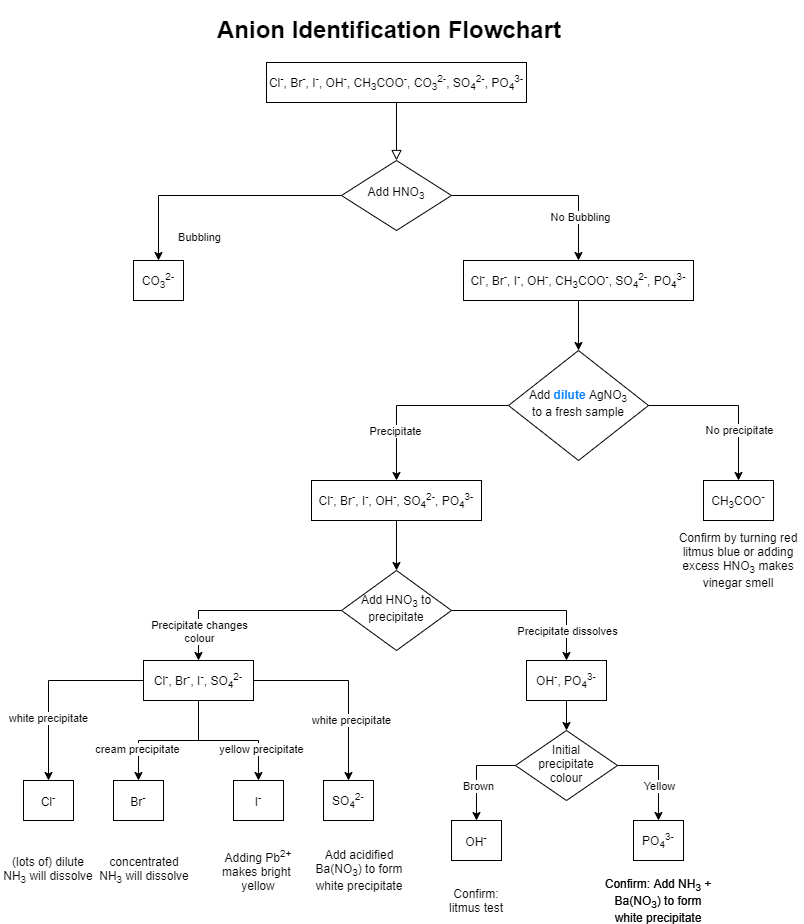

The diagram above was exported from draw.io. Its source (the exported page's mxGraphModel, read from the mxfile embedded in the PNG):
<mxGraphModel dx="1024" dy="592" grid="1" gridSize="10" guides="1" tooltips="1" connect="1" arrows="1" fold="1" page="1" pageScale="1" pageWidth="827" pageHeight="1169" math="0" shadow="0">
  <root>
    <mxCell id="WIyWlLk6GJQsqaUBKTNV-0" />
    <mxCell id="WIyWlLk6GJQsqaUBKTNV-1" parent="WIyWlLk6GJQsqaUBKTNV-0" />
    <mxCell id="uzGjPOG1BRgemYzdVLvA-66" value="&lt;h1&gt;Anion Identification Flowchart&lt;/h1&gt;" style="text;html=1;strokeColor=none;fillColor=none;spacing=5;spacingTop=-20;whiteSpace=wrap;overflow=hidden;rounded=0;" parent="WIyWlLk6GJQsqaUBKTNV-1" vertex="1">
      <mxGeometry x="229" y="110" width="369" height="40" as="geometry" />
    </mxCell>
    <mxCell id="WIyWlLk6GJQsqaUBKTNV-3" value="Cl&lt;sup&gt;-&lt;/sup&gt;, Br&lt;sup&gt;-&lt;/sup&gt;, I&lt;sup&gt;-&lt;/sup&gt;, OH&lt;sup&gt;-&lt;/sup&gt;, CH&lt;sub&gt;3&lt;/sub&gt;COO&lt;sup&gt;-&lt;/sup&gt;, CO&lt;sub&gt;3&lt;/sub&gt;&lt;sup&gt;2-&lt;/sup&gt;, SO&lt;sub&gt;4&lt;/sub&gt;&lt;sup&gt;2-&lt;/sup&gt;, PO&lt;sub&gt;4&lt;/sub&gt;&lt;sup&gt;3-&lt;/sup&gt;" style="whiteSpace=wrap;html=1;fontSize=12;glass=0;strokeWidth=1;shadow=0;" parent="WIyWlLk6GJQsqaUBKTNV-1" vertex="1">
      <mxGeometry x="283" y="162" width="260" height="40" as="geometry" />
    </mxCell>
    <mxCell id="MnsqxJ9qN2kDh-sO5G4N-0" style="edgeStyle=orthogonalEdgeStyle;rounded=0;orthogonalLoop=1;jettySize=auto;html=1;entryX=0.5;entryY=0;entryDx=0;entryDy=0;" parent="WIyWlLk6GJQsqaUBKTNV-1" source="WIyWlLk6GJQsqaUBKTNV-6" target="uzGjPOG1BRgemYzdVLvA-1" edge="1">
      <mxGeometry relative="1" as="geometry" />
    </mxCell>
    <mxCell id="MnsqxJ9qN2kDh-sO5G4N-1" value="Bubbling" style="edgeLabel;html=1;align=center;verticalAlign=middle;resizable=0;points=[];" parent="MnsqxJ9qN2kDh-sO5G4N-0" vertex="1" connectable="0">
      <mxGeometry x="-0.0156" y="21" relative="1" as="geometry">
        <mxPoint x="-21" y="20" as="offset" />
      </mxGeometry>
    </mxCell>
    <mxCell id="MnsqxJ9qN2kDh-sO5G4N-3" style="edgeStyle=orthogonalEdgeStyle;rounded=0;orthogonalLoop=1;jettySize=auto;html=1;entryX=0.5;entryY=0;entryDx=0;entryDy=0;" parent="WIyWlLk6GJQsqaUBKTNV-1" source="WIyWlLk6GJQsqaUBKTNV-6" target="MnsqxJ9qN2kDh-sO5G4N-2" edge="1">
      <mxGeometry relative="1" as="geometry" />
    </mxCell>
    <mxCell id="MnsqxJ9qN2kDh-sO5G4N-4" value="No Bubbling" style="edgeLabel;html=1;align=center;verticalAlign=middle;resizable=0;points=[];" parent="MnsqxJ9qN2kDh-sO5G4N-3" vertex="1" connectable="0">
      <mxGeometry x="0.3721" y="-16" relative="1" as="geometry">
        <mxPoint x="17" y="16" as="offset" />
      </mxGeometry>
    </mxCell>
    <mxCell id="WIyWlLk6GJQsqaUBKTNV-6" value="Add HNO&lt;sub&gt;3&lt;/sub&gt;" style="rhombus;whiteSpace=wrap;html=1;shadow=0;fontFamily=Helvetica;fontSize=12;align=center;strokeWidth=1;spacing=6;spacingTop=-4;" parent="WIyWlLk6GJQsqaUBKTNV-1" vertex="1">
      <mxGeometry x="358" y="260" width="110" height="70" as="geometry" />
    </mxCell>
    <mxCell id="WIyWlLk6GJQsqaUBKTNV-2" value="" style="html=1;jettySize=auto;orthogonalLoop=1;fontSize=11;endArrow=block;endFill=0;endSize=8;strokeWidth=1;shadow=0;labelBackgroundColor=none;edgeStyle=orthogonalEdgeStyle;rounded=0;" parent="WIyWlLk6GJQsqaUBKTNV-1" source="WIyWlLk6GJQsqaUBKTNV-3" target="WIyWlLk6GJQsqaUBKTNV-6" edge="1">
      <mxGeometry relative="1" as="geometry" />
    </mxCell>
    <mxCell id="uzGjPOG1BRgemYzdVLvA-1" value="CO&lt;sub&gt;3&lt;/sub&gt;&lt;sup&gt;2-&lt;/sup&gt;" style="whiteSpace=wrap;html=1;" parent="WIyWlLk6GJQsqaUBKTNV-1" vertex="1">
      <mxGeometry x="150" y="360" width="50" height="40" as="geometry" />
    </mxCell>
    <mxCell id="MnsqxJ9qN2kDh-sO5G4N-7" style="edgeStyle=orthogonalEdgeStyle;rounded=0;orthogonalLoop=1;jettySize=auto;html=1;entryX=0.5;entryY=0;entryDx=0;entryDy=0;" parent="WIyWlLk6GJQsqaUBKTNV-1" source="MnsqxJ9qN2kDh-sO5G4N-2" target="MnsqxJ9qN2kDh-sO5G4N-6" edge="1">
      <mxGeometry relative="1" as="geometry" />
    </mxCell>
    <mxCell id="MnsqxJ9qN2kDh-sO5G4N-2" value="Cl&lt;sup&gt;-&lt;/sup&gt;, Br&lt;sup&gt;-&lt;/sup&gt;, I&lt;sup&gt;-&lt;/sup&gt;, OH&lt;sup&gt;-&lt;/sup&gt;, CH&lt;sub&gt;3&lt;/sub&gt;COO&lt;sup&gt;-&lt;/sup&gt;, SO&lt;sub&gt;4&lt;/sub&gt;&lt;sup&gt;2-&lt;/sup&gt;, PO&lt;sub&gt;4&lt;/sub&gt;&lt;sup&gt;3-&lt;/sup&gt;" style="whiteSpace=wrap;html=1;fontSize=12;glass=0;strokeWidth=1;shadow=0;" parent="WIyWlLk6GJQsqaUBKTNV-1" vertex="1">
      <mxGeometry x="480" y="360" width="230" height="40" as="geometry" />
    </mxCell>
    <mxCell id="MnsqxJ9qN2kDh-sO5G4N-9" style="edgeStyle=orthogonalEdgeStyle;rounded=0;orthogonalLoop=1;jettySize=auto;html=1;entryX=0.5;entryY=0;entryDx=0;entryDy=0;" parent="WIyWlLk6GJQsqaUBKTNV-1" source="MnsqxJ9qN2kDh-sO5G4N-6" target="MnsqxJ9qN2kDh-sO5G4N-8" edge="1">
      <mxGeometry relative="1" as="geometry" />
    </mxCell>
    <mxCell id="MnsqxJ9qN2kDh-sO5G4N-10" value="No precipitate" style="edgeLabel;html=1;align=center;verticalAlign=middle;resizable=0;points=[];" parent="MnsqxJ9qN2kDh-sO5G4N-9" vertex="1" connectable="0">
      <mxGeometry x="0.0472" y="-24" relative="1" as="geometry">
        <mxPoint x="4.190000000000001" y="0.9400000000000013" as="offset" />
      </mxGeometry>
    </mxCell>
    <mxCell id="MnsqxJ9qN2kDh-sO5G4N-12" style="edgeStyle=orthogonalEdgeStyle;rounded=0;orthogonalLoop=1;jettySize=auto;html=1;entryX=0.5;entryY=0;entryDx=0;entryDy=0;" parent="WIyWlLk6GJQsqaUBKTNV-1" source="MnsqxJ9qN2kDh-sO5G4N-6" target="MnsqxJ9qN2kDh-sO5G4N-11" edge="1">
      <mxGeometry relative="1" as="geometry" />
    </mxCell>
    <mxCell id="MnsqxJ9qN2kDh-sO5G4N-13" value="Precipitate" style="edgeLabel;html=1;align=center;verticalAlign=middle;resizable=0;points=[];" parent="MnsqxJ9qN2kDh-sO5G4N-12" vertex="1" connectable="0">
      <mxGeometry x="0.2581" y="19" relative="1" as="geometry">
        <mxPoint x="-21" y="19" as="offset" />
      </mxGeometry>
    </mxCell>
    <mxCell id="MnsqxJ9qN2kDh-sO5G4N-6" value="Add &lt;font color=&quot;#007FFF&quot;&gt;&lt;span style=&quot;background-color: transparent&quot;&gt;&lt;b&gt;dilute &lt;/b&gt;&lt;/span&gt;&lt;/font&gt;AgNO&lt;sub&gt;3&lt;br&gt;&lt;/sub&gt; to a fresh sample" style="rhombus;whiteSpace=wrap;html=1;shadow=0;fontFamily=Helvetica;fontSize=12;align=center;strokeWidth=1;spacing=6;spacingTop=-4;" parent="WIyWlLk6GJQsqaUBKTNV-1" vertex="1">
      <mxGeometry x="525" y="450" width="140" height="110" as="geometry" />
    </mxCell>
    <mxCell id="MnsqxJ9qN2kDh-sO5G4N-28" style="edgeStyle=orthogonalEdgeStyle;rounded=0;orthogonalLoop=1;jettySize=auto;html=1;strokeColor=none;" parent="WIyWlLk6GJQsqaUBKTNV-1" source="MnsqxJ9qN2kDh-sO5G4N-8" target="MnsqxJ9qN2kDh-sO5G4N-27" edge="1">
      <mxGeometry relative="1" as="geometry" />
    </mxCell>
    <mxCell id="MnsqxJ9qN2kDh-sO5G4N-8" value="CH&lt;sub&gt;3&lt;/sub&gt;COO&lt;sup&gt;-&lt;/sup&gt;" style="whiteSpace=wrap;html=1;" parent="WIyWlLk6GJQsqaUBKTNV-1" vertex="1">
      <mxGeometry x="720" y="580" width="70" height="40" as="geometry" />
    </mxCell>
    <mxCell id="MnsqxJ9qN2kDh-sO5G4N-15" style="edgeStyle=orthogonalEdgeStyle;rounded=0;orthogonalLoop=1;jettySize=auto;html=1;entryX=0.5;entryY=0;entryDx=0;entryDy=0;" parent="WIyWlLk6GJQsqaUBKTNV-1" source="MnsqxJ9qN2kDh-sO5G4N-11" target="MnsqxJ9qN2kDh-sO5G4N-14" edge="1">
      <mxGeometry relative="1" as="geometry" />
    </mxCell>
    <mxCell id="MnsqxJ9qN2kDh-sO5G4N-11" value="Cl&lt;sup&gt;-&lt;/sup&gt;, Br&lt;sup&gt;-&lt;/sup&gt;, I&lt;sup&gt;-&lt;/sup&gt;, OH&lt;sup&gt;-&lt;/sup&gt;, SO&lt;sub&gt;4&lt;/sub&gt;&lt;sup&gt;2-&lt;/sup&gt;, PO&lt;sub&gt;4&lt;/sub&gt;&lt;sup&gt;3-&lt;/sup&gt;" style="whiteSpace=wrap;html=1;fontSize=12;glass=0;strokeWidth=1;shadow=0;" parent="WIyWlLk6GJQsqaUBKTNV-1" vertex="1">
      <mxGeometry x="328" y="580" width="170" height="40" as="geometry" />
    </mxCell>
    <mxCell id="MnsqxJ9qN2kDh-sO5G4N-17" style="edgeStyle=orthogonalEdgeStyle;rounded=0;orthogonalLoop=1;jettySize=auto;html=1;exitX=0;exitY=0.5;exitDx=0;exitDy=0;entryX=0.5;entryY=0;entryDx=0;entryDy=0;" parent="WIyWlLk6GJQsqaUBKTNV-1" source="MnsqxJ9qN2kDh-sO5G4N-14" target="MnsqxJ9qN2kDh-sO5G4N-16" edge="1">
      <mxGeometry relative="1" as="geometry" />
    </mxCell>
    <mxCell id="MnsqxJ9qN2kDh-sO5G4N-18" value="Precipitate changes&lt;br&gt; colour" style="edgeLabel;html=1;align=center;verticalAlign=middle;resizable=0;points=[];" parent="MnsqxJ9qN2kDh-sO5G4N-17" vertex="1" connectable="0">
      <mxGeometry x="0.4029" y="14" relative="1" as="geometry">
        <mxPoint x="-8" y="6" as="offset" />
      </mxGeometry>
    </mxCell>
    <mxCell id="MnsqxJ9qN2kDh-sO5G4N-20" style="edgeStyle=orthogonalEdgeStyle;rounded=0;orthogonalLoop=1;jettySize=auto;html=1;entryX=0.5;entryY=0;entryDx=0;entryDy=0;" parent="WIyWlLk6GJQsqaUBKTNV-1" source="MnsqxJ9qN2kDh-sO5G4N-14" target="MnsqxJ9qN2kDh-sO5G4N-19" edge="1">
      <mxGeometry relative="1" as="geometry" />
    </mxCell>
    <mxCell id="MnsqxJ9qN2kDh-sO5G4N-21" value="Precipitate dissolves" style="edgeLabel;html=1;align=center;verticalAlign=middle;resizable=0;points=[];" parent="MnsqxJ9qN2kDh-sO5G4N-20" vertex="1" connectable="0">
      <mxGeometry x="0.3197" y="-12" relative="1" as="geometry">
        <mxPoint x="6" y="8" as="offset" />
      </mxGeometry>
    </mxCell>
    <mxCell id="MnsqxJ9qN2kDh-sO5G4N-14" value="Add HNO&lt;sub&gt;3&lt;/sub&gt; to precipitate" style="rhombus;whiteSpace=wrap;html=1;shadow=0;fontFamily=Helvetica;fontSize=12;align=center;strokeWidth=1;spacing=6;spacingTop=-4;" parent="WIyWlLk6GJQsqaUBKTNV-1" vertex="1">
      <mxGeometry x="358" y="670" width="110" height="80" as="geometry" />
    </mxCell>
    <mxCell id="MnsqxJ9qN2kDh-sO5G4N-43" style="edgeStyle=orthogonalEdgeStyle;rounded=0;orthogonalLoop=1;jettySize=auto;html=1;entryX=0.5;entryY=0;entryDx=0;entryDy=0;" parent="WIyWlLk6GJQsqaUBKTNV-1" source="MnsqxJ9qN2kDh-sO5G4N-16" target="MnsqxJ9qN2kDh-sO5G4N-25" edge="1">
      <mxGeometry relative="1" as="geometry" />
    </mxCell>
    <mxCell id="8w16aM9L__0lZrSmKW-G-1" value="white precipitate" style="edgeLabel;html=1;align=center;verticalAlign=middle;resizable=0;points=[];" parent="MnsqxJ9qN2kDh-sO5G4N-43" vertex="1" connectable="0">
      <mxGeometry x="-0.0256" y="-39" relative="1" as="geometry">
        <mxPoint x="41" y="39" as="offset" />
      </mxGeometry>
    </mxCell>
    <mxCell id="MnsqxJ9qN2kDh-sO5G4N-44" style="edgeStyle=orthogonalEdgeStyle;rounded=0;orthogonalLoop=1;jettySize=auto;html=1;entryX=0.5;entryY=0;entryDx=0;entryDy=0;" parent="WIyWlLk6GJQsqaUBKTNV-1" source="MnsqxJ9qN2kDh-sO5G4N-16" target="MnsqxJ9qN2kDh-sO5G4N-24" edge="1">
      <mxGeometry relative="1" as="geometry" />
    </mxCell>
    <mxCell id="8w16aM9L__0lZrSmKW-G-3" value="yellow precipitate" style="edgeLabel;html=1;align=center;verticalAlign=middle;resizable=0;points=[];" parent="MnsqxJ9qN2kDh-sO5G4N-44" vertex="1" connectable="0">
      <mxGeometry x="0.5429" y="2" relative="1" as="geometry">
        <mxPoint as="offset" />
      </mxGeometry>
    </mxCell>
    <mxCell id="MnsqxJ9qN2kDh-sO5G4N-45" style="edgeStyle=orthogonalEdgeStyle;rounded=0;orthogonalLoop=1;jettySize=auto;html=1;entryX=0.5;entryY=0;entryDx=0;entryDy=0;" parent="WIyWlLk6GJQsqaUBKTNV-1" source="MnsqxJ9qN2kDh-sO5G4N-16" target="MnsqxJ9qN2kDh-sO5G4N-23" edge="1">
      <mxGeometry relative="1" as="geometry" />
    </mxCell>
    <mxCell id="8w16aM9L__0lZrSmKW-G-2" value="cream precipitate" style="edgeLabel;html=1;align=center;verticalAlign=middle;resizable=0;points=[];" parent="MnsqxJ9qN2kDh-sO5G4N-45" vertex="1" connectable="0">
      <mxGeometry x="0.5429" y="-2" relative="1" as="geometry">
        <mxPoint as="offset" />
      </mxGeometry>
    </mxCell>
    <mxCell id="MnsqxJ9qN2kDh-sO5G4N-46" style="edgeStyle=orthogonalEdgeStyle;rounded=0;orthogonalLoop=1;jettySize=auto;html=1;" parent="WIyWlLk6GJQsqaUBKTNV-1" source="MnsqxJ9qN2kDh-sO5G4N-16" target="MnsqxJ9qN2kDh-sO5G4N-22" edge="1">
      <mxGeometry relative="1" as="geometry" />
    </mxCell>
    <mxCell id="8w16aM9L__0lZrSmKW-G-0" value="white precipitate" style="edgeLabel;html=1;align=center;verticalAlign=middle;resizable=0;points=[];" parent="MnsqxJ9qN2kDh-sO5G4N-46" vertex="1" connectable="0">
      <mxGeometry x="-0.0256" y="37" relative="1" as="geometry">
        <mxPoint x="-38" y="37" as="offset" />
      </mxGeometry>
    </mxCell>
    <mxCell id="MnsqxJ9qN2kDh-sO5G4N-16" value="Cl&lt;sup&gt;-&lt;/sup&gt;, Br&lt;sup&gt;-&lt;/sup&gt;, I&lt;sup&gt;-&lt;/sup&gt;, SO&lt;sub&gt;4&lt;/sub&gt;&lt;sup&gt;2-&lt;/sup&gt;" style="whiteSpace=wrap;html=1;fontSize=12;glass=0;strokeWidth=1;shadow=0;" parent="WIyWlLk6GJQsqaUBKTNV-1" vertex="1">
      <mxGeometry x="160" y="760" width="110" height="40" as="geometry" />
    </mxCell>
    <mxCell id="MnsqxJ9qN2kDh-sO5G4N-30" style="edgeStyle=orthogonalEdgeStyle;rounded=0;orthogonalLoop=1;jettySize=auto;html=1;entryX=0.5;entryY=0;entryDx=0;entryDy=0;" parent="WIyWlLk6GJQsqaUBKTNV-1" source="MnsqxJ9qN2kDh-sO5G4N-19" target="MnsqxJ9qN2kDh-sO5G4N-29" edge="1">
      <mxGeometry relative="1" as="geometry" />
    </mxCell>
    <mxCell id="MnsqxJ9qN2kDh-sO5G4N-19" value="OH&lt;sup&gt;-&lt;/sup&gt;, PO&lt;sub&gt;4&lt;/sub&gt;&lt;sup&gt;3-&lt;/sup&gt;" style="whiteSpace=wrap;html=1;fontSize=12;glass=0;strokeWidth=1;shadow=0;" parent="WIyWlLk6GJQsqaUBKTNV-1" vertex="1">
      <mxGeometry x="543" y="760" width="80" height="40" as="geometry" />
    </mxCell>
    <mxCell id="MnsqxJ9qN2kDh-sO5G4N-50" style="edgeStyle=orthogonalEdgeStyle;rounded=0;orthogonalLoop=1;jettySize=auto;html=1;entryX=0.5;entryY=0;entryDx=0;entryDy=0;strokeColor=none;" parent="WIyWlLk6GJQsqaUBKTNV-1" source="MnsqxJ9qN2kDh-sO5G4N-22" target="MnsqxJ9qN2kDh-sO5G4N-49" edge="1">
      <mxGeometry relative="1" as="geometry" />
    </mxCell>
    <mxCell id="MnsqxJ9qN2kDh-sO5G4N-22" value="Cl&lt;sup&gt;-&lt;/sup&gt;" style="whiteSpace=wrap;html=1;" parent="WIyWlLk6GJQsqaUBKTNV-1" vertex="1">
      <mxGeometry x="40" y="880" width="50" height="40" as="geometry" />
    </mxCell>
    <mxCell id="MnsqxJ9qN2kDh-sO5G4N-51" style="edgeStyle=orthogonalEdgeStyle;rounded=0;orthogonalLoop=1;jettySize=auto;html=1;entryX=0.5;entryY=0;entryDx=0;entryDy=0;strokeColor=none;" parent="WIyWlLk6GJQsqaUBKTNV-1" source="MnsqxJ9qN2kDh-sO5G4N-23" target="MnsqxJ9qN2kDh-sO5G4N-48" edge="1">
      <mxGeometry relative="1" as="geometry" />
    </mxCell>
    <mxCell id="MnsqxJ9qN2kDh-sO5G4N-23" value="Br&lt;sup&gt;-&lt;/sup&gt;" style="whiteSpace=wrap;html=1;" parent="WIyWlLk6GJQsqaUBKTNV-1" vertex="1">
      <mxGeometry x="130" y="880" width="50" height="40" as="geometry" />
    </mxCell>
    <mxCell id="MnsqxJ9qN2kDh-sO5G4N-24" value="I&lt;sup&gt;-&lt;/sup&gt;" style="whiteSpace=wrap;html=1;" parent="WIyWlLk6GJQsqaUBKTNV-1" vertex="1">
      <mxGeometry x="250" y="880" width="50" height="40" as="geometry" />
    </mxCell>
    <mxCell id="MnsqxJ9qN2kDh-sO5G4N-42" style="edgeStyle=orthogonalEdgeStyle;rounded=0;orthogonalLoop=1;jettySize=auto;html=1;entryX=0.5;entryY=0;entryDx=0;entryDy=0;strokeColor=none;" parent="WIyWlLk6GJQsqaUBKTNV-1" source="MnsqxJ9qN2kDh-sO5G4N-25" target="MnsqxJ9qN2kDh-sO5G4N-39" edge="1">
      <mxGeometry relative="1" as="geometry" />
    </mxCell>
    <mxCell id="MnsqxJ9qN2kDh-sO5G4N-25" value="SO&lt;sub&gt;4&lt;/sub&gt;&lt;sup&gt;2-&lt;/sup&gt;" style="whiteSpace=wrap;html=1;" parent="WIyWlLk6GJQsqaUBKTNV-1" vertex="1">
      <mxGeometry x="340" y="880" width="50" height="40" as="geometry" />
    </mxCell>
    <mxCell id="MnsqxJ9qN2kDh-sO5G4N-40" style="edgeStyle=orthogonalEdgeStyle;rounded=0;orthogonalLoop=1;jettySize=auto;html=1;strokeColor=none;" parent="WIyWlLk6GJQsqaUBKTNV-1" source="MnsqxJ9qN2kDh-sO5G4N-26" target="MnsqxJ9qN2kDh-sO5G4N-36" edge="1">
      <mxGeometry relative="1" as="geometry" />
    </mxCell>
    <mxCell id="MnsqxJ9qN2kDh-sO5G4N-26" value="OH&lt;sup&gt;-&lt;/sup&gt;" style="whiteSpace=wrap;html=1;" parent="WIyWlLk6GJQsqaUBKTNV-1" vertex="1">
      <mxGeometry x="468" y="920" width="50" height="40" as="geometry" />
    </mxCell>
    <mxCell id="MnsqxJ9qN2kDh-sO5G4N-27" value="Confirm by turning red litmus blue or adding excess HNO&lt;sub&gt;3&lt;/sub&gt; makes vinegar smell" style="text;html=1;strokeColor=none;fillColor=none;align=center;verticalAlign=middle;whiteSpace=wrap;rounded=0;" parent="WIyWlLk6GJQsqaUBKTNV-1" vertex="1">
      <mxGeometry x="690" y="630" width="130" height="60" as="geometry" />
    </mxCell>
    <mxCell id="MnsqxJ9qN2kDh-sO5G4N-31" style="edgeStyle=orthogonalEdgeStyle;rounded=0;orthogonalLoop=1;jettySize=auto;html=1;" parent="WIyWlLk6GJQsqaUBKTNV-1" source="MnsqxJ9qN2kDh-sO5G4N-29" target="MnsqxJ9qN2kDh-sO5G4N-26" edge="1">
      <mxGeometry relative="1" as="geometry" />
    </mxCell>
    <mxCell id="MnsqxJ9qN2kDh-sO5G4N-32" value="Brown" style="edgeLabel;html=1;align=center;verticalAlign=middle;resizable=0;points=[];" parent="MnsqxJ9qN2kDh-sO5G4N-31" vertex="1" connectable="0">
      <mxGeometry x="0.2518" y="1" relative="1" as="geometry">
        <mxPoint as="offset" />
      </mxGeometry>
    </mxCell>
    <mxCell id="MnsqxJ9qN2kDh-sO5G4N-34" style="edgeStyle=orthogonalEdgeStyle;rounded=0;orthogonalLoop=1;jettySize=auto;html=1;entryX=0.5;entryY=0;entryDx=0;entryDy=0;" parent="WIyWlLk6GJQsqaUBKTNV-1" source="MnsqxJ9qN2kDh-sO5G4N-29" target="MnsqxJ9qN2kDh-sO5G4N-33" edge="1">
      <mxGeometry relative="1" as="geometry" />
    </mxCell>
    <mxCell id="MnsqxJ9qN2kDh-sO5G4N-35" value="Yellow" style="edgeLabel;html=1;align=center;verticalAlign=middle;resizable=0;points=[];" parent="MnsqxJ9qN2kDh-sO5G4N-34" vertex="1" connectable="0">
      <mxGeometry x="-0.1458" y="-20" relative="1" as="geometry">
        <mxPoint x="20" y="20" as="offset" />
      </mxGeometry>
    </mxCell>
    <mxCell id="MnsqxJ9qN2kDh-sO5G4N-29" value="Initial&lt;br&gt;precipitate&lt;br&gt;colour" style="rhombus;whiteSpace=wrap;html=1;shadow=0;fontFamily=Helvetica;fontSize=12;align=center;strokeWidth=1;spacing=6;spacingTop=-4;" parent="WIyWlLk6GJQsqaUBKTNV-1" vertex="1">
      <mxGeometry x="532" y="830" width="102" height="70" as="geometry" />
    </mxCell>
    <mxCell id="MnsqxJ9qN2kDh-sO5G4N-41" style="edgeStyle=orthogonalEdgeStyle;rounded=0;orthogonalLoop=1;jettySize=auto;html=1;strokeColor=none;" parent="WIyWlLk6GJQsqaUBKTNV-1" source="MnsqxJ9qN2kDh-sO5G4N-33" target="MnsqxJ9qN2kDh-sO5G4N-38" edge="1">
      <mxGeometry relative="1" as="geometry" />
    </mxCell>
    <mxCell id="MnsqxJ9qN2kDh-sO5G4N-33" value="PO&lt;sub&gt;4&lt;/sub&gt;&lt;sup&gt;3-&lt;/sup&gt;" style="whiteSpace=wrap;html=1;" parent="WIyWlLk6GJQsqaUBKTNV-1" vertex="1">
      <mxGeometry x="650" y="920" width="50" height="40" as="geometry" />
    </mxCell>
    <mxCell id="MnsqxJ9qN2kDh-sO5G4N-36" value="Confirm: litmus test" style="text;html=1;strokeColor=none;fillColor=none;align=center;verticalAlign=middle;whiteSpace=wrap;rounded=0;" parent="WIyWlLk6GJQsqaUBKTNV-1" vertex="1">
      <mxGeometry x="462" y="980" width="62" height="40" as="geometry" />
    </mxCell>
    <mxCell id="MnsqxJ9qN2kDh-sO5G4N-37" value="Confirm: Add NH&lt;sub&gt;3&lt;/sub&gt; + Ba(NO&lt;sub&gt;3&lt;/sub&gt;) to form white precipitate" style="text;html=1;strokeColor=none;fillColor=none;align=center;verticalAlign=middle;whiteSpace=wrap;rounded=0;" parent="WIyWlLk6GJQsqaUBKTNV-1" vertex="1">
      <mxGeometry x="617" y="980" width="116" height="40" as="geometry" />
    </mxCell>
    <mxCell id="MnsqxJ9qN2kDh-sO5G4N-38" value="Confirm: Add NH&lt;sub&gt;3&lt;/sub&gt; + Ba(NO&lt;sub&gt;3&lt;/sub&gt;) to form white precipitate" style="text;html=1;strokeColor=none;fillColor=none;align=center;verticalAlign=middle;whiteSpace=wrap;rounded=0;" parent="WIyWlLk6GJQsqaUBKTNV-1" vertex="1">
      <mxGeometry x="617" y="980" width="116" height="40" as="geometry" />
    </mxCell>
    <mxCell id="MnsqxJ9qN2kDh-sO5G4N-39" value="Add acidified Ba(NO&lt;sub&gt;3&lt;/sub&gt;) to form white precipitate" style="text;html=1;strokeColor=none;fillColor=none;align=center;verticalAlign=middle;whiteSpace=wrap;rounded=0;" parent="WIyWlLk6GJQsqaUBKTNV-1" vertex="1">
      <mxGeometry x="328" y="950" width="96" height="40" as="geometry" />
    </mxCell>
    <mxCell id="MnsqxJ9qN2kDh-sO5G4N-52" style="edgeStyle=orthogonalEdgeStyle;rounded=0;orthogonalLoop=1;jettySize=auto;html=1;strokeColor=none;" parent="WIyWlLk6GJQsqaUBKTNV-1" source="MnsqxJ9qN2kDh-sO5G4N-47" target="MnsqxJ9qN2kDh-sO5G4N-24" edge="1">
      <mxGeometry relative="1" as="geometry" />
    </mxCell>
    <mxCell id="MnsqxJ9qN2kDh-sO5G4N-47" value="Adding Pb&lt;sup&gt;2+&lt;/sup&gt; makes bright&amp;nbsp; yellow" style="text;html=1;strokeColor=none;fillColor=none;align=center;verticalAlign=middle;whiteSpace=wrap;rounded=0;" parent="WIyWlLk6GJQsqaUBKTNV-1" vertex="1">
      <mxGeometry x="227" y="950" width="96" height="40" as="geometry" />
    </mxCell>
    <mxCell id="MnsqxJ9qN2kDh-sO5G4N-48" value="concentrated NH&lt;sub&gt;3&lt;/sub&gt; will dissolve" style="text;html=1;strokeColor=none;fillColor=none;align=center;verticalAlign=middle;whiteSpace=wrap;rounded=0;" parent="WIyWlLk6GJQsqaUBKTNV-1" vertex="1">
      <mxGeometry x="113" y="950" width="96" height="40" as="geometry" />
    </mxCell>
    <mxCell id="MnsqxJ9qN2kDh-sO5G4N-49" value="(lots of) dilute NH&lt;sub&gt;3&lt;/sub&gt; will dissolve" style="text;html=1;strokeColor=none;fillColor=none;align=center;verticalAlign=middle;whiteSpace=wrap;rounded=0;" parent="WIyWlLk6GJQsqaUBKTNV-1" vertex="1">
      <mxGeometry x="17" y="950" width="96" height="40" as="geometry" />
    </mxCell>
  </root>
</mxGraphModel>